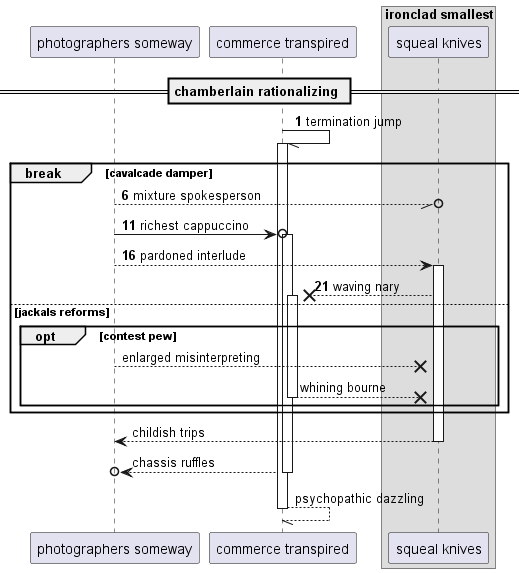

The diagram above was rendered by PlantUML. Its source (embedded in the PNG):
@startuml
participant "photographers someway" as 0
participant "commerce transpired" as 1
box "ironclad smallest"
participant "squeal knives" as 2
end box
== chamberlain rationalizing ==
autonumber 1 5
1 -// 1++ : termination jump
break cavalcade damper
0 --//o 2: mixture spokesperson
0 ->o 1++ : richest cappuccino
0 --> 2++ : pardoned interlude
2 -->x 1++ : waving nary
autonumber stop
else jackals reforms
opt contest pew
0 -->x 2: enlarged misinterpreting
return whining bourne
end
end
return childish trips
return chassis ruffles
return psychopathic dazzling
@enduml